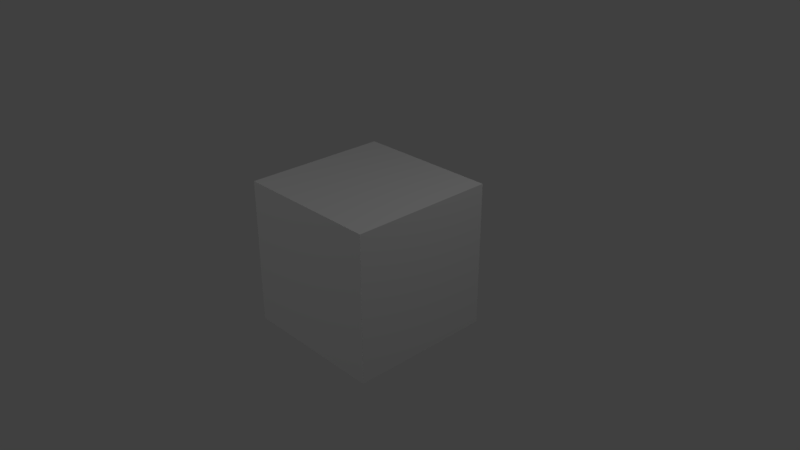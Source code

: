 # Source: BOX.blend  (saved by Blender 2.78.0; exported with 4.5.12 LTS)
import bpy
from mathutils import Matrix  # noqa: F401  (used for matrix-valued properties, if any)

bpy.ops.wm.read_factory_settings(use_empty=True)
scene = bpy.context.scene
scene.name = 'Scene'

# ---- collections
col_collection_1 = bpy.data.collections.new('Collection 1'); scene.collection.children.link(col_collection_1)

# ---- materials (node trees are filled in below, after node groups)
mat_material = bpy.data.materials.new('Material')
mat_material.alpha_threshold = 0.0
mat_material.use_transparent_shadow = False
mat_material.roughness = 0.5
mat_material.line_color = (0.0, 0.0, 0.0, 1.0)

# ---- material node trees

# ---- world
world_world = bpy.data.worlds.new('World'); scene.world = world_world
world_world.color = (0.05088, 0.05088, 0.05088)
world_world.use_sun_shadow = False
world_world.sun_shadow_jitter_overblur = 0.0
world_world.cycles.sampling_method = 'MANUAL'

# ---- cameras
cam_camera = bpy.data.cameras.new('Camera')
cam_camera.clip_end = 100.0
cam_camera.lens = 35.0
cam_camera.sensor_width = 32.0
cam_camera.sensor_height = 18.0
cam_camera.ortho_scale = 7.314
cam_camera.dof.focus_distance = 0.0
cam_camera.dof.aperture_fstop = 128.0

# ---- lights
light_lamp = bpy.data.lights.new('Lamp', 'POINT')
light_lamp.transmission_factor = 0.0
light_lamp.cutoff_distance = 30.0
light_lamp.energy = 100.0
light_lamp.shadow_buffer_clip_start = 1.001
light_lamp.shadow_soft_size = 0.1
light_lamp.shadow_maximum_resolution = 0.006
light_lamp.use_absolute_resolution = True
light_lamp_001 = bpy.data.lights.new('Lamp.001', 'POINT')
light_lamp_001.transmission_factor = 0.0
light_lamp_001.cutoff_distance = 30.0
light_lamp_001.energy = 100.0
light_lamp_001.shadow_buffer_clip_start = 1.001
light_lamp_001.shadow_soft_size = 0.1
light_lamp_001.shadow_maximum_resolution = 0.006
light_lamp_001.use_absolute_resolution = True

# ---- meshes
me_cube = bpy.data.meshes.new('Cube')
me_cube.from_pydata([(1.0, 1.0, -1.0), (1.0, -1.0, -1.0), (-1.0, -1.0, -1.0), (-1.0, 1.0, -1.0), (1.0, 1.0, 1.0), (1.0, -1.0, 1.0), (-1.0, -1.0, 1.0), (-1.0, 1.0, 1.0)], [], [(0, 1, 2, 3), (4, 7, 6, 5), (0, 4, 5, 1), (1, 5, 6, 2), (2, 6, 7, 3), (4, 0, 3, 7)])
_uv = me_cube.uv_layers.new(name='UVMap')
_uv.uv.foreach_set('vector', [0.6666, 0.3334, 0.3334, 0.3334, 0.3334, 5.775e-05, 0.6666, 5.784e-05, 0.4999, 0.4998, 0.00015, 0.4999, 0.0001499, 0.0001501, 0.4998, 0.0001499, 0.4999, 0.5001, 0.4998, 0.9998, 0.0001499, 0.9998, 0.0001501, 0.5001, 0.3334, 0.3334, 5.782e-05, 0.3334, 5.773e-05, 5.78e-05, 0.3334, 5.775e-05, 0.5002, 0.4999, 0.5002, 0.0001499, 0.9999, 0.00015, 0.9999, 0.4999, 0.9999, 0.3334, 0.6666, 0.3334, 0.6666, 5.784e-05, 0.9999, 5.773e-05])
me_cube.materials.append(mat_material)
me_cube.use_remesh_preserve_volume = False
me_cube.use_remesh_preserve_attributes = False
me_cube.use_mirror_vertex_groups = False
me_cube.update()

# ---- objects
ob_cube = bpy.data.objects.new('Cube', me_cube)
ob_lamp = bpy.data.objects.new('Lamp', light_lamp)
ob_camera = bpy.data.objects.new('Camera', cam_camera)
ob_lamp_001 = bpy.data.objects.new('Lamp.001', light_lamp_001)

# ---- transforms, parenting, visibility, modifiers, constraints
ob_cube.location = (0.0, 0.0, 0.0)
ob_cube.lock_rotations_4d = False
ob_cube.empty_display_type = 'ARROWS'
ob_cube.lineart.crease_threshold = 0.0
ob_lamp.location = (4.076, 1.005, 5.904)
ob_lamp.rotation_euler = (0.6503, 0.05522, 1.866)
ob_lamp.lock_rotations_4d = False
ob_lamp.empty_display_type = 'ARROWS'
ob_lamp.color = (0.0, 0.0, 0.0, 0.0)
ob_lamp.lineart.crease_threshold = 0.0
ob_camera.location = (7.481, -6.508, 5.344)
ob_camera.rotation_euler = (1.109, 0.0, 0.8149)
ob_camera.lock_rotations_4d = False
ob_camera.empty_display_type = 'ARROWS'
ob_camera.color = (0.0, 0.0, 0.0, 0.0)
ob_camera.display_type = 'WIRE'
ob_camera.lineart.crease_threshold = 0.0
ob_lamp_001.location = (-1.441, -7.779, 5.904)
ob_lamp_001.rotation_euler = (0.6503, 0.05522, 1.866)
ob_lamp_001.lock_rotations_4d = False
ob_lamp_001.empty_display_type = 'ARROWS'
ob_lamp_001.color = (0.0, 0.0, 0.0, 0.0)
ob_lamp_001.lineart.crease_threshold = 0.0

# ---- collection membership
col_collection_1.objects.link(ob_cube)
col_collection_1.objects.link(ob_lamp)
col_collection_1.objects.link(ob_camera)
col_collection_1.objects.link(ob_lamp_001)

# ---- scene / render settings (as saved in the file)
scene.camera = ob_camera
scene.frame_start = 1; scene.frame_end = 250; scene.frame_set(1)
scene.render.engine = 'BLENDER_EEVEE_NEXT'
scene.render.resolution_percentage = 50
scene.render.dither_intensity = 0.0
scene.cycles.use_denoising = False
scene.cycles.samples = 128
scene.cycles.sampling_pattern = 'TABULATED_SOBOL'
scene.cycles.light_sampling_threshold = 0.0
scene.cycles.use_adaptive_sampling = False
scene.cycles.use_light_tree = False
scene.cycles.blur_glossy = 0.0
scene.cycles.sample_clamp_indirect = 0.0
scene.view_settings.view_transform = 'Standard'
bpy.context.view_layer.update()
